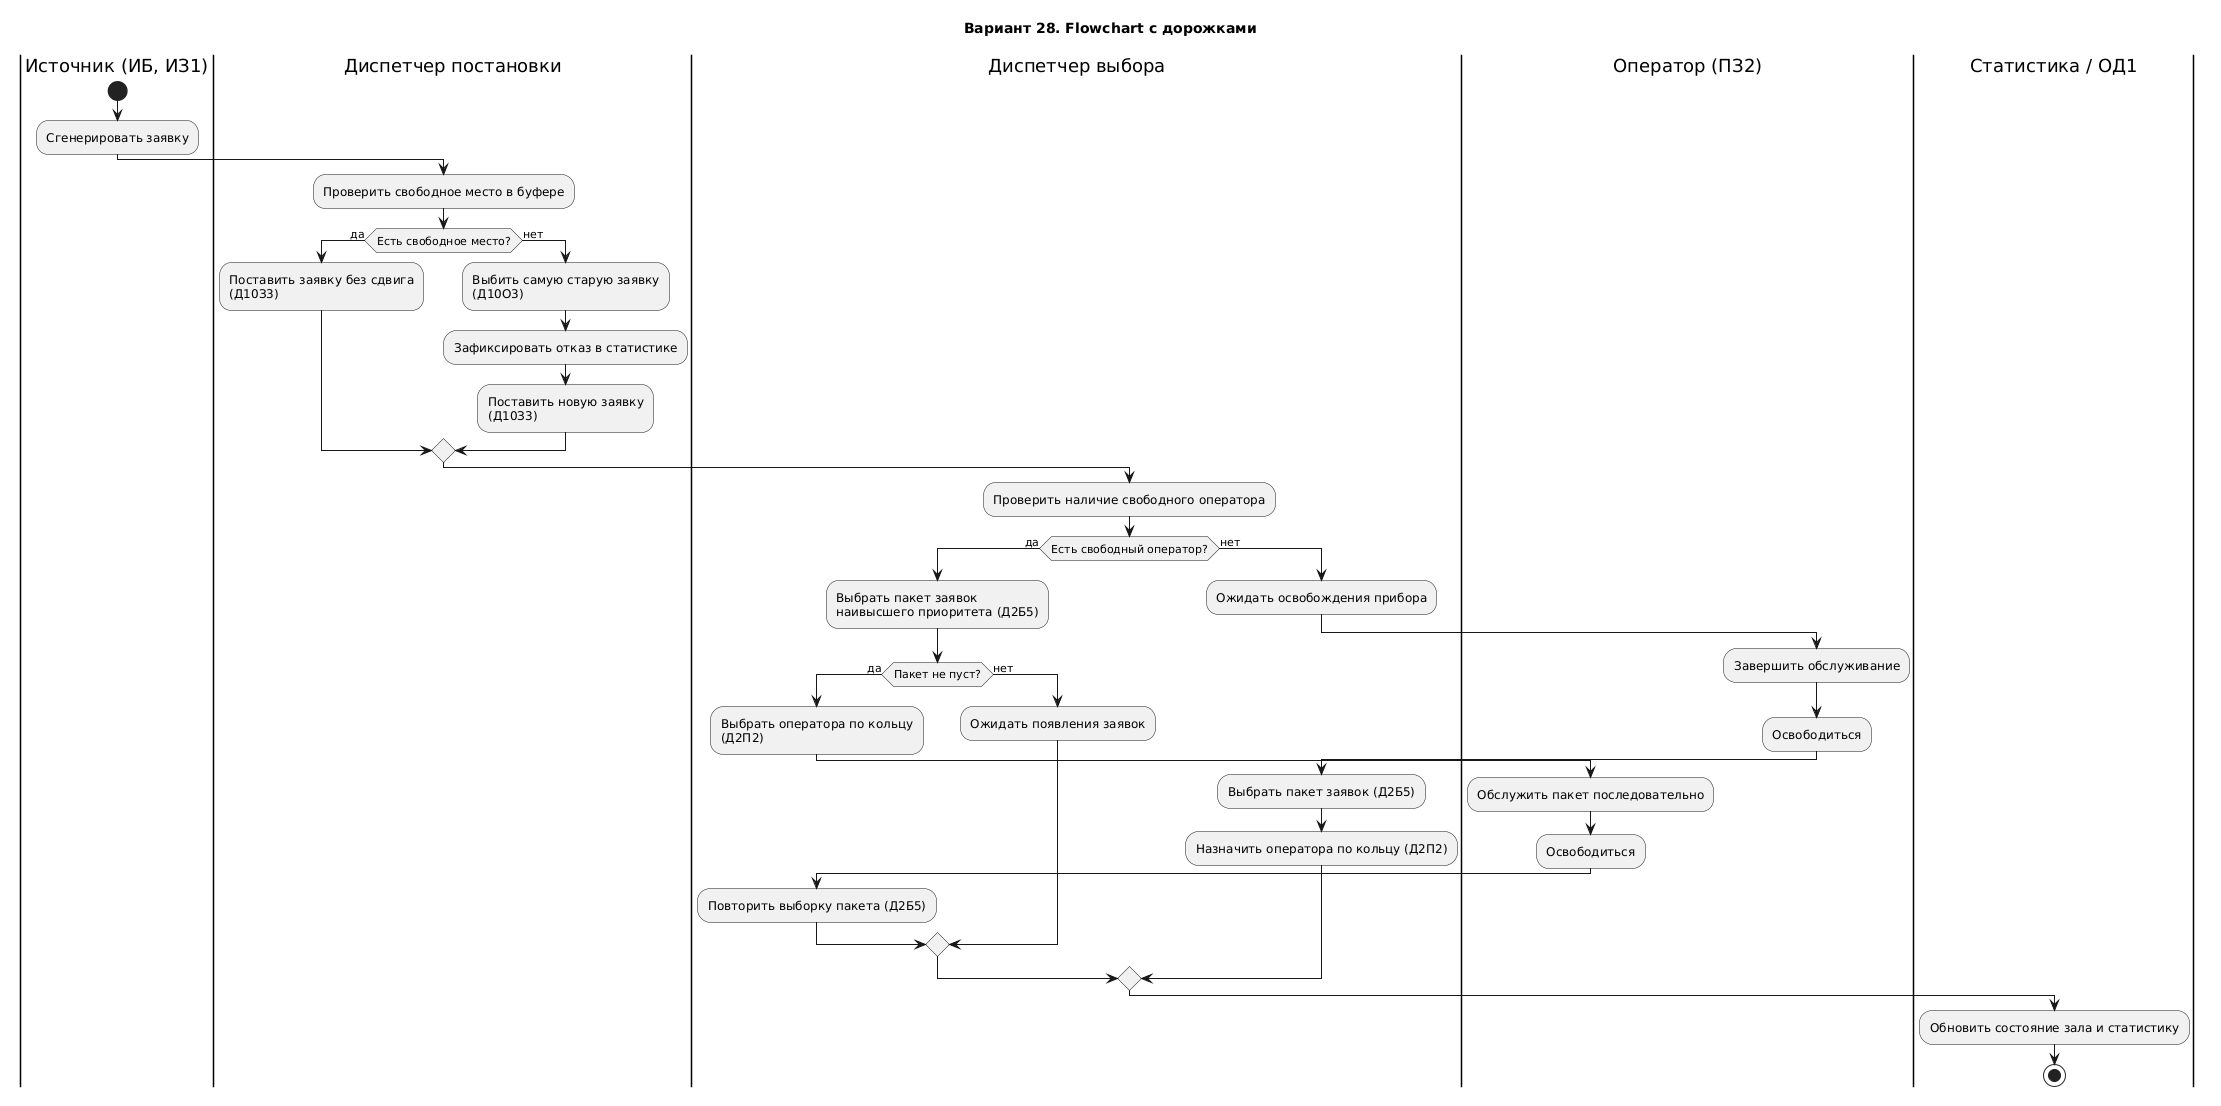

The diagram above was rendered by PlantUML. Its source (embedded in the PNG):
@startuml
title Вариант 28. Flowchart с дорожками

|Источник (ИБ, ИЗ1)|
start
:Сгенерировать заявку;

|Диспетчер постановки|
:Проверить свободное место в буфере;
if (Есть свободное место?) then (да)
  :Поставить заявку без сдвига\n(Д10З3);
else (нет)
  :Выбить самую старую заявку\n(Д10О3);
  :Зафиксировать отказ в статистике;
  :Поставить новую заявку\n(Д10З3);
endif

|Диспетчер выбора|
:Проверить наличие свободного оператора;
if (Есть свободный оператор?) then (да)
  :Выбрать пакет заявок\nнаивысшего приоритета (Д2Б5);
  if (Пакет не пуст?) then (да)
    :Выбрать оператора по кольцу\n(Д2П2);
    |Оператор (ПЗ2)|
    :Обслужить пакет последовательно;
    :Освободиться;
    |Диспетчер выбора|
    :Повторить выборку пакета (Д2Б5);
  else (нет)
    :Ожидать появления заявок;
  endif
else (нет)
  :Ожидать освобождения прибора;
  |Оператор (ПЗ2)|
  :Завершить обслуживание;
  :Освободиться;
  |Диспетчер выбора|
  :Выбрать пакет заявок (Д2Б5);
  :Назначить оператора по кольцу (Д2П2);
endif

|Статистика / ОД1|
:Обновить состояние зала и статистику;
stop
@enduml